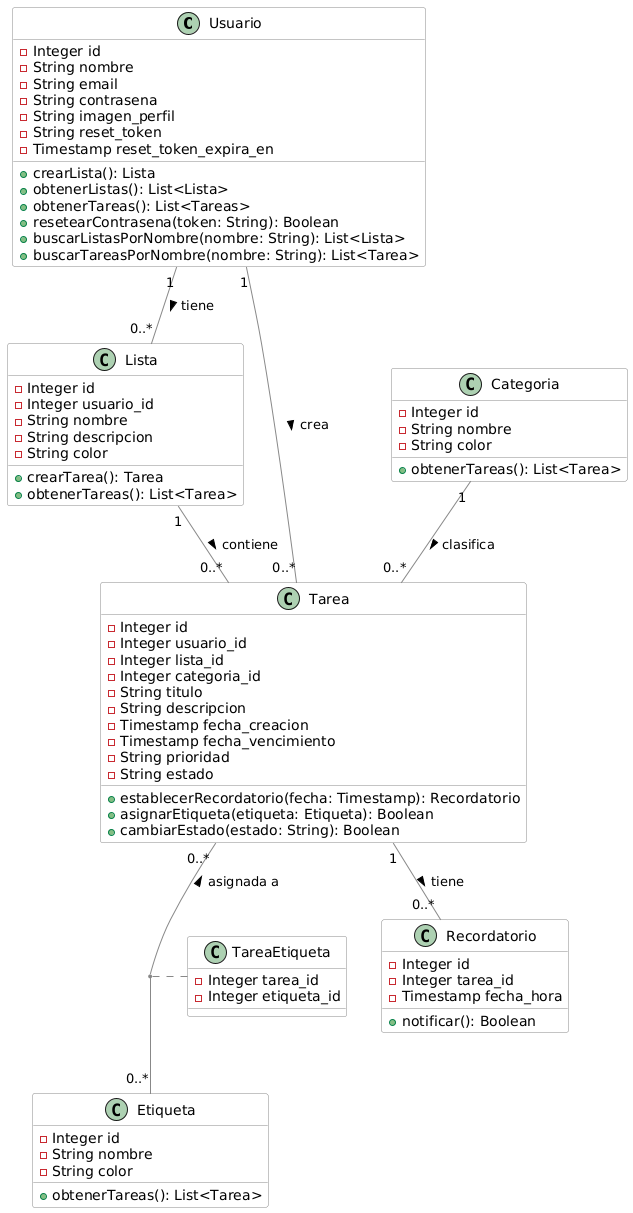

The diagram above was rendered by PlantUML. Its source (embedded in the PNG):
@startuml
skinparam class {
    BackgroundColor White
    ArrowColor #888888
    BorderColor #888888
}

class Usuario {
  -Integer id
  -String nombre
  -String email
  -String contrasena
  -String imagen_perfil
  -String reset_token
  -Timestamp reset_token_expira_en
  +crearLista(): Lista
  +obtenerListas(): List<Lista>
  +obtenerTareas(): List<Tareas>
  +resetearContrasena(token: String): Boolean
  +buscarListasPorNombre(nombre: String): List<Lista>
  +buscarTareasPorNombre(nombre: String): List<Tarea>
}

class Lista {
  -Integer id
  -Integer usuario_id
  -String nombre
  -String descripcion
  -String color
  +crearTarea(): Tarea
  +obtenerTareas(): List<Tarea>
}

class Tarea {
  -Integer id
  -Integer usuario_id
  -Integer lista_id
  -Integer categoria_id
  -String titulo
  -String descripcion
  -Timestamp fecha_creacion
  -Timestamp fecha_vencimiento
  -String prioridad
  -String estado
  +establecerRecordatorio(fecha: Timestamp): Recordatorio
  +asignarEtiqueta(etiqueta: Etiqueta): Boolean
  +cambiarEstado(estado: String): Boolean
}

class Categoria {
  -Integer id
  -String nombre
  -String color
  +obtenerTareas(): List<Tarea>
}

class Etiqueta {
  -Integer id
  -String nombre
  -String color
  +obtenerTareas(): List<Tarea>
}



class Recordatorio {
  -Integer id
  -Integer tarea_id
  -Timestamp fecha_hora
  +notificar(): Boolean
}

class TareaEtiqueta {
  -Integer tarea_id
  -Integer etiqueta_id
}

Usuario "1" -- "0..*" Lista : tiene >
Lista "1" -- "0..*" Tarea : contiene >
Usuario "1" -- "0..*" Tarea : crea >
Categoria "1" -- "0..*" Tarea : clasifica >

Tarea "1" -- "0..*" Recordatorio : tiene >
Tarea "0..*" -- "0..*" Etiqueta : < asignada a
(Tarea, Etiqueta) .. TareaEtiqueta
@enduml